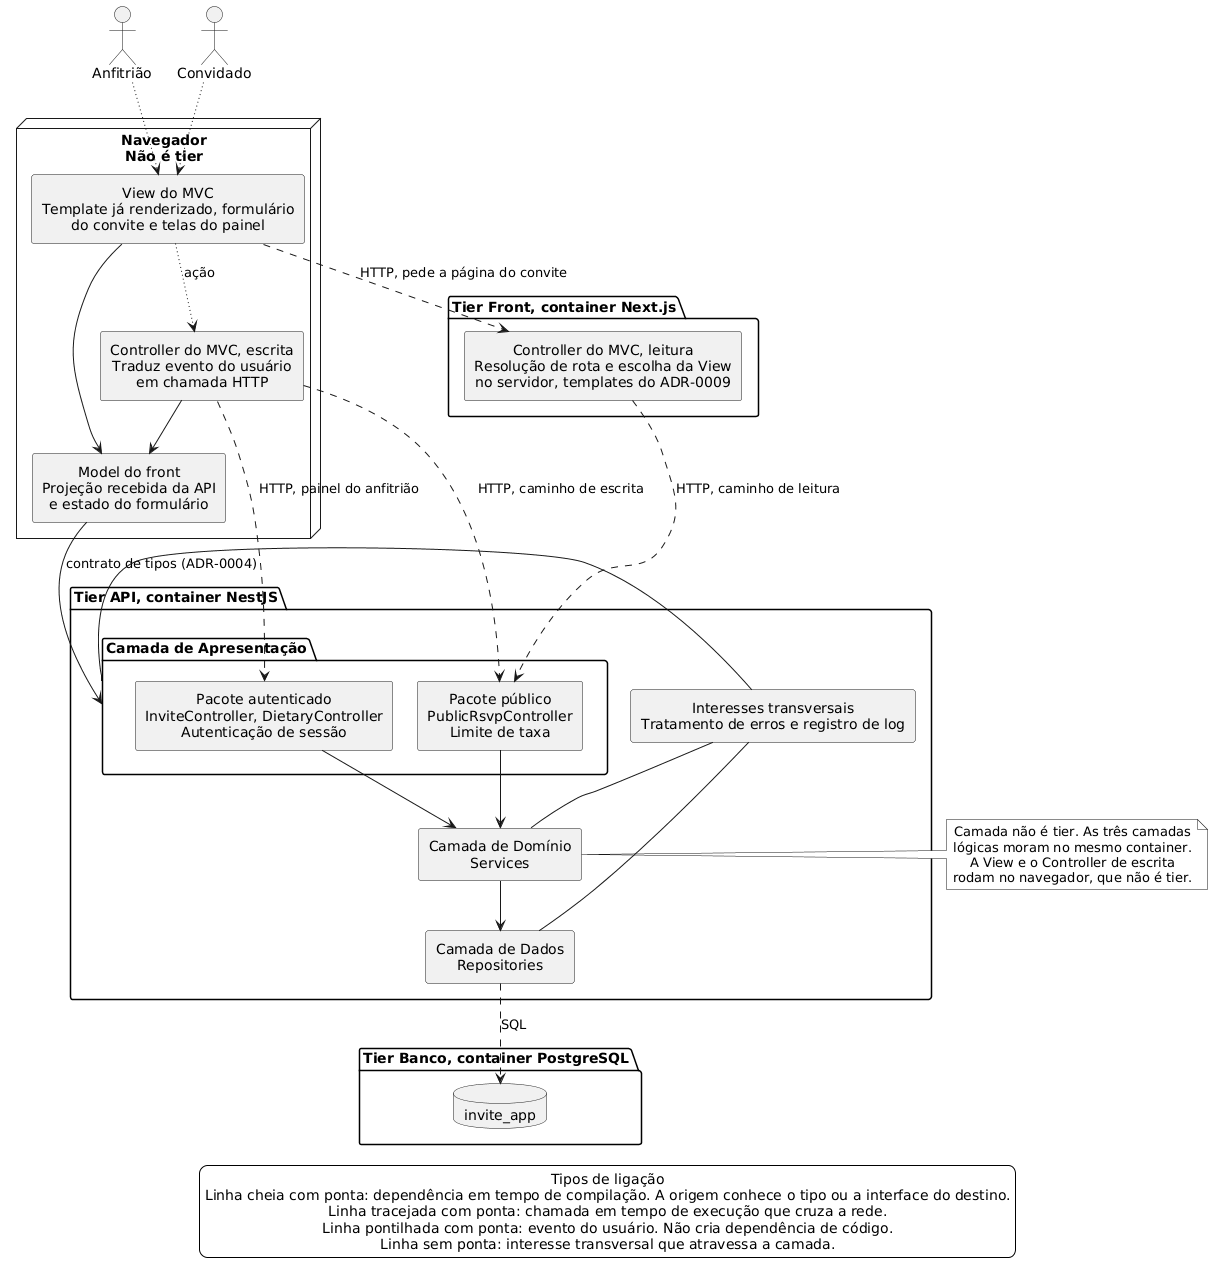

The diagram above was rendered by PlantUML. Its source (embedded in the PNG):
@startuml diagrama-de-camadas
' Fonte do Diagrama de Camadas do Guia da Arquitetura.
' Gera o PNG sem instalar nada além do Docker, a partir da pasta onde este arquivo está:
'   docker run --rm -v "<caminho>:/data" plantuml/plantuml -tpng /data/diagrama-de-camadas.puml
' No Windows, <caminho> é o caminho absoluto da pasta, por exemplo D:\invite-app\docs\.attachments
' As três camadas lógicas vêm do ADR-0001 e os três tiers do ADR-0002.
' O navegador aparece fora dos três tiers de propósito. Ele não é unidade de implantação
' do sistema, e é dele que sai o POST do UC005, sem passar pelo tier Front.
' Identificadores em inglês, conforme o Guia de Estilo.
' A explicação fica na página da wiki, não dentro do diagrama.

skinparam shadowing false
skinparam monochrome true
skinparam componentStyle rectangle
skinparam defaultTextAlignment center
skinparam nodesep 25
skinparam ranksep 40
skinparam legendBackgroundColor transparent

actor "Anfitrião" as HOST
actor "Convidado" as GUEST

node "Navegador\nNão é tier" as BROWSER {
  component "View do MVC\nTemplate já renderizado, formulário\ndo convite e telas do painel" as VIEW
  component "Controller do MVC, escrita\nTraduz evento do usuário\nem chamada HTTP" as CTRLW
  component "Model do front\nProjeção recebida da API\ne estado do formulário" as MODEL
}

package "Tier Front, container Next.js" {
  component "Controller do MVC, leitura\nResolução de rota e escolha da View\nno servidor, templates do ADR-0009" as SSR
}

package "Tier API, container NestJS" {
  package "Camada de Apresentação" as PRESL {
    component "Pacote público\nPublicRsvpController\nLimite de taxa" as PUB
    component "Pacote autenticado\nInviteController, DietaryController\nAutenticação de sessão" as AUT
  }
  component "Camada de Domínio\nServices" as DOM
  component "Camada de Dados\nRepositories" as DATA
  component "Interesses transversais\nTratamento de erros e registro de log" as CROSS
}

package "Tier Banco, container PostgreSQL" {
  database "invite_app" as DB
}

HOST -[dotted]-> VIEW
GUEST -[dotted]-> VIEW

VIEW -[dotted]-> CTRLW : ação
VIEW --> MODEL
CTRLW --> MODEL

VIEW -[dashed]-> SSR : HTTP, pede a página do convite
SSR -[dashed]-> PUB : HTTP, caminho de leitura
CTRLW -[dashed]-> PUB : HTTP, caminho de escrita
CTRLW -[dashed]-> AUT : HTTP, painel do anfitrião

MODEL --> PRESL : contrato de tipos (ADR-0004)

PUB --> DOM
AUT --> DOM
DOM --> DATA
DATA -[dashed]-> DB : SQL

PRESL -[norank]- CROSS
DOM -[norank]- CROSS
DATA -[norank]- CROSS

note right of DOM
  Camada não é tier. As três camadas
  lógicas moram no mesmo container.
  A View e o Controller de escrita
  rodam no navegador, que não é tier.
end note

legend bottom
  Tipos de ligação
  Linha cheia com ponta: dependência em tempo de compilação. A origem conhece o tipo ou a interface do destino.
  Linha tracejada com ponta: chamada em tempo de execução que cruza a rede.
  Linha pontilhada com ponta: evento do usuário. Não cria dependência de código.
  Linha sem ponta: interesse transversal que atravessa a camada.
end legend

@enduml